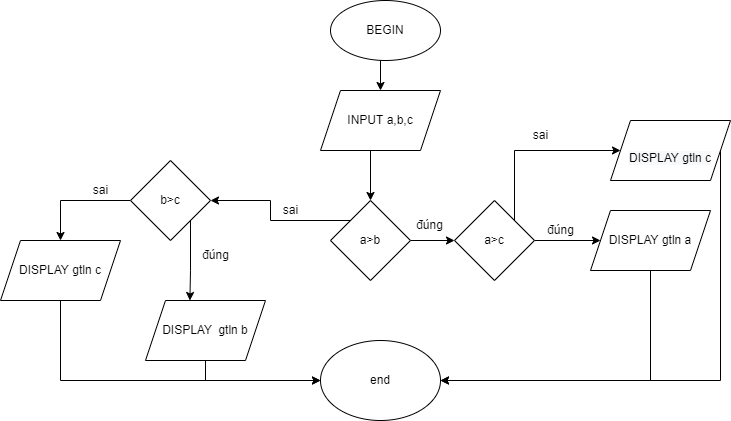

The diagram above was exported from draw.io. Its source (the exported page's mxGraphModel, read from the mxfile embedded in the PNG):
<mxGraphModel dx="1821" dy="564" grid="1" gridSize="10" guides="1" tooltips="1" connect="1" arrows="1" fold="1" page="1" pageScale="1" pageWidth="827" pageHeight="1169" math="0" shadow="0">
  <root>
    <mxCell id="0" />
    <mxCell id="1" parent="0" />
    <mxCell id="eTKatSK9nRsnhXNBpS18-26" style="edgeStyle=orthogonalEdgeStyle;rounded=0;orthogonalLoop=1;jettySize=auto;html=1;exitX=0.5;exitY=1;exitDx=0;exitDy=0;entryX=0.5;entryY=0;entryDx=0;entryDy=0;" edge="1" parent="1" source="eTKatSK9nRsnhXNBpS18-1" target="eTKatSK9nRsnhXNBpS18-17">
      <mxGeometry relative="1" as="geometry" />
    </mxCell>
    <mxCell id="eTKatSK9nRsnhXNBpS18-1" value="BEGIN" style="ellipse;whiteSpace=wrap;html=1;" vertex="1" parent="1">
      <mxGeometry x="290" y="20" width="110" height="60" as="geometry" />
    </mxCell>
    <mxCell id="eTKatSK9nRsnhXNBpS18-30" style="edgeStyle=orthogonalEdgeStyle;rounded=0;orthogonalLoop=1;jettySize=auto;html=1;exitX=0.5;exitY=1;exitDx=0;exitDy=0;entryX=0.5;entryY=0;entryDx=0;entryDy=0;" edge="1" parent="1" source="eTKatSK9nRsnhXNBpS18-17" target="eTKatSK9nRsnhXNBpS18-29">
      <mxGeometry relative="1" as="geometry">
        <Array as="points">
          <mxPoint x="330" y="170" />
        </Array>
      </mxGeometry>
    </mxCell>
    <mxCell id="eTKatSK9nRsnhXNBpS18-17" value="INPUT a,b,c" style="shape=parallelogram;perimeter=parallelogramPerimeter;whiteSpace=wrap;html=1;fixedSize=1;" vertex="1" parent="1">
      <mxGeometry x="280" y="110" width="120" height="60" as="geometry" />
    </mxCell>
    <mxCell id="eTKatSK9nRsnhXNBpS18-57" style="edgeStyle=orthogonalEdgeStyle;rounded=0;orthogonalLoop=1;jettySize=auto;html=1;exitX=1;exitY=0.5;exitDx=0;exitDy=0;entryX=0;entryY=0.5;entryDx=0;entryDy=0;" edge="1" parent="1" source="eTKatSK9nRsnhXNBpS18-29" target="eTKatSK9nRsnhXNBpS18-54">
      <mxGeometry relative="1" as="geometry" />
    </mxCell>
    <mxCell id="eTKatSK9nRsnhXNBpS18-71" style="edgeStyle=orthogonalEdgeStyle;rounded=0;orthogonalLoop=1;jettySize=auto;html=1;exitX=0;exitY=0;exitDx=0;exitDy=0;entryX=1;entryY=0.5;entryDx=0;entryDy=0;" edge="1" parent="1" source="eTKatSK9nRsnhXNBpS18-29" target="eTKatSK9nRsnhXNBpS18-35">
      <mxGeometry relative="1" as="geometry" />
    </mxCell>
    <mxCell id="eTKatSK9nRsnhXNBpS18-29" value="a&amp;gt;b" style="rhombus;whiteSpace=wrap;html=1;" vertex="1" parent="1">
      <mxGeometry x="290" y="220" width="80" height="80" as="geometry" />
    </mxCell>
    <mxCell id="eTKatSK9nRsnhXNBpS18-41" style="edgeStyle=orthogonalEdgeStyle;rounded=0;orthogonalLoop=1;jettySize=auto;html=1;exitX=0.5;exitY=1;exitDx=0;exitDy=0;entryX=1;entryY=0.5;entryDx=0;entryDy=0;" edge="1" parent="1" source="eTKatSK9nRsnhXNBpS18-32" target="eTKatSK9nRsnhXNBpS18-40">
      <mxGeometry relative="1" as="geometry" />
    </mxCell>
    <mxCell id="eTKatSK9nRsnhXNBpS18-32" value="DISPLAY gtln a" style="shape=parallelogram;perimeter=parallelogramPerimeter;whiteSpace=wrap;html=1;fixedSize=1;" vertex="1" parent="1">
      <mxGeometry x="550" y="230" width="120" height="60" as="geometry" />
    </mxCell>
    <mxCell id="eTKatSK9nRsnhXNBpS18-44" style="edgeStyle=orthogonalEdgeStyle;rounded=0;orthogonalLoop=1;jettySize=auto;html=1;entryX=0.5;entryY=0;entryDx=0;entryDy=0;" edge="1" parent="1" source="eTKatSK9nRsnhXNBpS18-35" target="eTKatSK9nRsnhXNBpS18-48">
      <mxGeometry relative="1" as="geometry">
        <mxPoint x="50" y="225" as="targetPoint" />
      </mxGeometry>
    </mxCell>
    <mxCell id="eTKatSK9nRsnhXNBpS18-70" style="edgeStyle=orthogonalEdgeStyle;rounded=0;orthogonalLoop=1;jettySize=auto;html=1;exitX=1;exitY=1;exitDx=0;exitDy=0;entryX=0.37;entryY=0;entryDx=0;entryDy=0;entryPerimeter=0;" edge="1" parent="1" source="eTKatSK9nRsnhXNBpS18-35" target="eTKatSK9nRsnhXNBpS18-46">
      <mxGeometry relative="1" as="geometry" />
    </mxCell>
    <mxCell id="eTKatSK9nRsnhXNBpS18-35" value="b&amp;gt;c" style="rhombus;whiteSpace=wrap;html=1;" vertex="1" parent="1">
      <mxGeometry x="90" y="180" width="80" height="80" as="geometry" />
    </mxCell>
    <mxCell id="eTKatSK9nRsnhXNBpS18-40" value="end" style="ellipse;whiteSpace=wrap;html=1;" vertex="1" parent="1">
      <mxGeometry x="280" y="360" width="120" height="80" as="geometry" />
    </mxCell>
    <mxCell id="eTKatSK9nRsnhXNBpS18-51" style="edgeStyle=orthogonalEdgeStyle;rounded=0;orthogonalLoop=1;jettySize=auto;html=1;exitX=0.5;exitY=1;exitDx=0;exitDy=0;entryX=0;entryY=0.5;entryDx=0;entryDy=0;" edge="1" parent="1" source="eTKatSK9nRsnhXNBpS18-46" target="eTKatSK9nRsnhXNBpS18-40">
      <mxGeometry relative="1" as="geometry" />
    </mxCell>
    <mxCell id="eTKatSK9nRsnhXNBpS18-46" value="DISPLAY&amp;nbsp; gtln b" style="shape=parallelogram;perimeter=parallelogramPerimeter;whiteSpace=wrap;html=1;fixedSize=1;" vertex="1" parent="1">
      <mxGeometry x="105" y="320" width="120" height="60" as="geometry" />
    </mxCell>
    <mxCell id="eTKatSK9nRsnhXNBpS18-66" style="edgeStyle=orthogonalEdgeStyle;rounded=0;orthogonalLoop=1;jettySize=auto;html=1;exitX=0.5;exitY=1;exitDx=0;exitDy=0;entryX=0;entryY=0.5;entryDx=0;entryDy=0;" edge="1" parent="1" source="eTKatSK9nRsnhXNBpS18-48" target="eTKatSK9nRsnhXNBpS18-40">
      <mxGeometry relative="1" as="geometry" />
    </mxCell>
    <mxCell id="eTKatSK9nRsnhXNBpS18-48" value="DISPLAY gtln c" style="shape=parallelogram;perimeter=parallelogramPerimeter;whiteSpace=wrap;html=1;fixedSize=1;" vertex="1" parent="1">
      <mxGeometry x="-40" y="260" width="120" height="60" as="geometry" />
    </mxCell>
    <mxCell id="eTKatSK9nRsnhXNBpS18-50" value="sai" style="text;html=1;align=center;verticalAlign=middle;resizable=0;points=[];autosize=1;strokeColor=none;fillColor=none;" vertex="1" parent="1">
      <mxGeometry x="40" y="195" width="40" height="30" as="geometry" />
    </mxCell>
    <mxCell id="eTKatSK9nRsnhXNBpS18-56" style="edgeStyle=orthogonalEdgeStyle;rounded=0;orthogonalLoop=1;jettySize=auto;html=1;exitX=1;exitY=0.5;exitDx=0;exitDy=0;entryX=0;entryY=0.5;entryDx=0;entryDy=0;" edge="1" parent="1" source="eTKatSK9nRsnhXNBpS18-54" target="eTKatSK9nRsnhXNBpS18-32">
      <mxGeometry relative="1" as="geometry" />
    </mxCell>
    <mxCell id="eTKatSK9nRsnhXNBpS18-58" style="edgeStyle=orthogonalEdgeStyle;rounded=0;orthogonalLoop=1;jettySize=auto;html=1;exitX=1;exitY=0;exitDx=0;exitDy=0;" edge="1" parent="1" source="eTKatSK9nRsnhXNBpS18-54">
      <mxGeometry relative="1" as="geometry">
        <mxPoint x="580" y="170" as="targetPoint" />
        <Array as="points">
          <mxPoint x="474" y="170" />
        </Array>
      </mxGeometry>
    </mxCell>
    <mxCell id="eTKatSK9nRsnhXNBpS18-54" value="a&amp;gt;c" style="rhombus;whiteSpace=wrap;html=1;" vertex="1" parent="1">
      <mxGeometry x="414" y="220" width="80" height="80" as="geometry" />
    </mxCell>
    <mxCell id="eTKatSK9nRsnhXNBpS18-67" style="edgeStyle=orthogonalEdgeStyle;rounded=0;orthogonalLoop=1;jettySize=auto;html=1;exitX=1;exitY=0.5;exitDx=0;exitDy=0;entryX=1;entryY=0.5;entryDx=0;entryDy=0;" edge="1" parent="1" source="eTKatSK9nRsnhXNBpS18-59" target="eTKatSK9nRsnhXNBpS18-40">
      <mxGeometry relative="1" as="geometry">
        <mxPoint x="610" y="400" as="targetPoint" />
        <Array as="points">
          <mxPoint x="680" y="400" />
        </Array>
      </mxGeometry>
    </mxCell>
    <mxCell id="eTKatSK9nRsnhXNBpS18-59" value="&lt;br&gt;&lt;span style=&quot;color: rgb(0, 0, 0); font-family: Helvetica; font-size: 12px; font-style: normal; font-variant-ligatures: normal; font-variant-caps: normal; font-weight: 400; letter-spacing: normal; orphans: 2; text-align: center; text-indent: 0px; text-transform: none; widows: 2; word-spacing: 0px; -webkit-text-stroke-width: 0px; background-color: rgb(248, 249, 250); text-decoration-thickness: initial; text-decoration-style: initial; text-decoration-color: initial; float: none; display: inline !important;&quot;&gt;DISPLAY gtln c&lt;/span&gt;&lt;br&gt;" style="shape=parallelogram;perimeter=parallelogramPerimeter;whiteSpace=wrap;html=1;fixedSize=1;" vertex="1" parent="1">
      <mxGeometry x="570" y="140" width="120" height="60" as="geometry" />
    </mxCell>
    <mxCell id="eTKatSK9nRsnhXNBpS18-60" value="sai" style="text;html=1;align=center;verticalAlign=middle;resizable=0;points=[];autosize=1;strokeColor=none;fillColor=none;" vertex="1" parent="1">
      <mxGeometry x="480" y="140" width="40" height="30" as="geometry" />
    </mxCell>
    <mxCell id="eTKatSK9nRsnhXNBpS18-61" value="đúng" style="text;html=1;align=center;verticalAlign=middle;resizable=0;points=[];autosize=1;strokeColor=none;fillColor=none;" vertex="1" parent="1">
      <mxGeometry x="495" y="235" width="50" height="30" as="geometry" />
    </mxCell>
    <mxCell id="eTKatSK9nRsnhXNBpS18-63" value="sai" style="text;html=1;align=center;verticalAlign=middle;resizable=0;points=[];autosize=1;strokeColor=none;fillColor=none;" vertex="1" parent="1">
      <mxGeometry x="230" y="215" width="40" height="30" as="geometry" />
    </mxCell>
    <mxCell id="eTKatSK9nRsnhXNBpS18-64" value="đúng" style="text;html=1;align=center;verticalAlign=middle;resizable=0;points=[];autosize=1;strokeColor=none;fillColor=none;" vertex="1" parent="1">
      <mxGeometry x="150" y="260" width="50" height="30" as="geometry" />
    </mxCell>
    <mxCell id="eTKatSK9nRsnhXNBpS18-65" value="đúng" style="text;html=1;align=center;verticalAlign=middle;resizable=0;points=[];autosize=1;strokeColor=none;fillColor=none;" vertex="1" parent="1">
      <mxGeometry x="364" y="230" width="50" height="30" as="geometry" />
    </mxCell>
  </root>
</mxGraphModel>